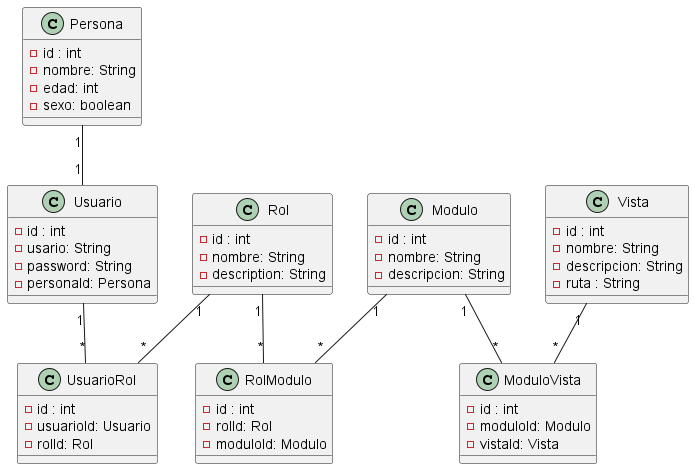

The diagram above was rendered by PlantUML. Its source (embedded in the PNG):
@startuml
class Persona{
    - id : int
    - nombre: String
    - edad: int
    - sexo: boolean
}

class Usuario{
    - id : int
    - usario: String
    - password: String
    - personaId: Persona
}

class Rol{
    - id : int
    - nombre: String
    - description: String
}

class UsuarioRol{
    - id : int
    - usuarioId: Usuario
    - rolId: Rol
}

class Modulo{
    - id : int
    - nombre: String
    - descripcion: String
}

class RolModulo{
    - id : int
    - rolId: Rol
    - moduloId: Modulo
}

class Vista{
    - id : int
    - nombre: String
    - descripcion: String
    - ruta : String
}

class ModuloVista{
    - id : int
    - moduloId: Modulo
    - vistaId: Vista
}

Persona "1" -- "1" Usuario
Usuario "1" -- "*" UsuarioRol
Rol "1" -- "*" UsuarioRol
Rol "1" -- "*" RolModulo
Modulo "1" -- "*" RolModulo
Modulo "1" -- "*" ModuloVista
Vista "1" -- "*" ModuloVista

@endstartuml